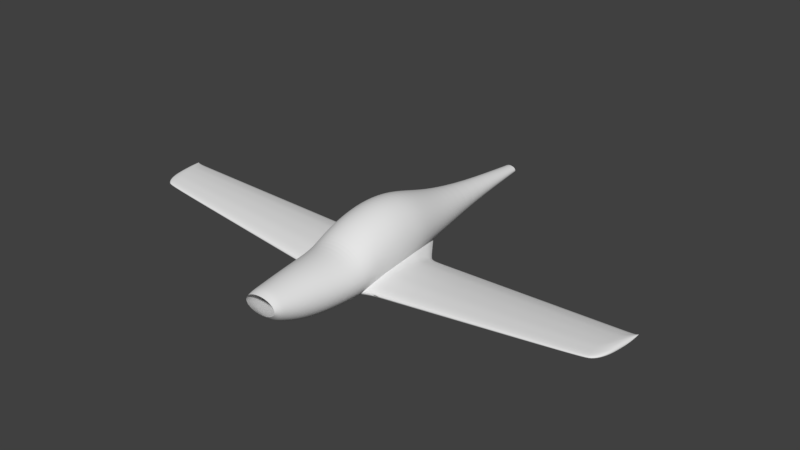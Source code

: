 # Source: rev0.4.blend  (saved by Blender 2.79.0; exported with 4.5.12 LTS)
import bpy
from mathutils import Matrix  # noqa: F401  (used for matrix-valued properties, if any)

bpy.ops.wm.read_factory_settings(use_empty=True)
scene = bpy.context.scene
scene.name = 'Scene'

# ---- collections
col_collection_1 = bpy.data.collections.new('Collection 1'); scene.collection.children.link(col_collection_1)

# ---- world
world_world = bpy.data.worlds.new('World'); scene.world = world_world
world_world.color = (0.05088, 0.05088, 0.05088)
world_world.use_sun_shadow = False
world_world.sun_shadow_jitter_overblur = 0.0
world_world.cycles.sampling_method = 'MANUAL'

# ---- meshes
me_cylinder_001 = bpy.data.meshes.new('Cylinder.001')
me_cylinder_001.from_pydata([(0.0, -0.9922, -0.3697), (0.0, 1.126, -0.1982), (0.1355, -0.9922, -0.3625), (0.04204, 1.126, -0.1949), (0.2657, -0.9922, -0.3413), (0.09475, 1.126, -0.1851), (0.3857, -0.9922, -0.3067), (0.1433, 1.126, -0.1693), (0.4909, -0.9922, -0.2603), (0.1859, 1.126, -0.148), (0.5772, -0.9922, -0.2037), (0.2208, 1.126, -0.122), (0.6413, -0.9922, -0.1391), (0.2468, 1.126, -0.09235), (0.6808, -0.9922, -0.06904), (0.2628, 1.126, -0.06019), (0.6942, -0.9922, 0.003832), (0.2682, 1.126, -0.02674), (0.6808, -0.9922, 0.0767), (0.2628, 1.126, 0.006716), (0.6413, -0.9922, 0.1468), (0.2468, 1.126, 0.03888), (0.5772, -0.9922, 0.2114), (0.2208, 1.126, 0.06853), (0.4909, -0.9922, 0.268), (0.1859, 1.126, 0.09451), (0.3857, -0.9922, 0.3144), (0.1433, 1.126, 0.1158), (0.2657, -0.9922, 0.3489), (0.09475, 1.126, 0.1317), (0.1355, -0.9922, 0.3702), (0.04204, 1.126, 0.1414), (0.0, -0.9922, 0.3774), (0.0, 1.126, 0.1447), (0.0, 0.3885, -0.8156), (0.1741, 0.3885, -0.7996), (0.3415, 0.3885, -0.7521), (0.4957, 0.3885, -0.675), (0.6309, 0.3885, -0.5712), (0.7419, 0.3885, -0.4448), (0.8243, 0.3885, -0.3006), (0.8751, 0.3885, -0.1441), (0.8922, 0.3885, 0.01864), (0.8751, 0.3885, 0.1814), (0.8243, 0.3885, 0.3379), (0.7419, 0.3885, 0.4821), (0.6309, 0.3885, 0.6085), (0.4957, 0.3885, 0.7123), (0.3415, 0.3885, 0.7894), (0.1741, 0.3885, 0.8368), (0.0, 0.3885, 0.8529), (0.2383, -0.6194, -1.286), (0.4673, -0.6194, -1.229), (0.6783, -0.6194, -1.138), (0.8633, -0.6194, -1.014), (1.015, -0.6194, -0.864), (1.128, -0.6194, -0.6925), (1.197, -0.6194, -0.5064), (1.221, -0.6194, -0.3128), (1.197, -0.6194, -0.1193), (1.128, -0.6194, 0.06683), (1.015, -0.6194, 0.2384), (0.8633, -0.6194, 0.3887), (0.6783, -0.6194, 0.5121), (0.4673, -0.6194, 0.6038), (0.2383, -0.6194, 0.6602), (0.0, -0.6194, 0.6793), (0.0, -0.6194, -1.305), (0.0, -0.4793, -1.33), (0.2629, -0.4793, -1.311), (0.5155, -0.4793, -1.252), (0.7484, -0.4793, -1.156), (0.9525, -0.4793, -1.028), (1.12, -0.4793, -0.8713), (1.244, -0.4793, -0.6928), (1.321, -0.4793, -0.499), (1.347, -0.4793, -0.2975), (1.321, -0.4793, -0.09603), (1.244, -0.4793, 0.09773), (1.12, -0.4793, 0.2763), (0.9525, -0.4793, 0.4328), (0.7484, -0.4793, 0.5613), (0.5155, -0.4793, 0.6567), (0.2629, -0.4793, 0.7155), (0.0, -0.4793, 0.7353), (0.192, -0.8234, -1.044), (0.3766, -0.8234, -0.9974), (0.5466, -0.8234, -0.9213), (0.6957, -0.8234, -0.8189), (0.8181, -0.8234, -0.6942), (0.909, -0.8234, -0.5518), (0.965, -0.8234, -0.3974), (0.9839, -0.8234, -0.2367), (0.965, -0.8234, -0.0761), (0.909, -0.8234, 0.07836), (0.8181, -0.8234, 0.2207), (0.6957, -0.8234, 0.3455), (0.5466, -0.8234, 0.4479), (0.3766, -0.8234, 0.524), (0.192, -0.8234, 0.5708), (0.0, -0.8234, 0.5866), (0.0, -0.8234, -1.06), (0.1629, -0.9219, -0.7667), (0.3194, -0.9219, -0.7297), (0.4637, -0.9219, -0.6695), (0.5902, -0.9219, -0.5887), (0.6939, -0.9219, -0.4901), (0.771, -0.9219, -0.3777), (0.8185, -0.9219, -0.2556), (0.8346, -0.9219, -0.1288), (0.8185, -0.9219, -0.001878), (0.771, -0.9219, 0.1201), (0.6939, -0.9219, 0.2326), (0.5902, -0.9219, 0.3311), (0.4637, -0.9219, 0.412), (0.3194, -0.9219, 0.4721), (0.1629, -0.9219, 0.5091), (0.0, -0.9219, 0.5216), (0.0, -0.9219, -0.7792), (0.1525, -0.9599, -0.585), (0.299, -0.9599, -0.5546), (0.4341, -0.9599, -0.5051), (0.5525, -0.9599, -0.4386), (0.6496, -0.9599, -0.3576), (0.7218, -0.9599, -0.2652), (0.7662, -0.9599, -0.1648), (0.7813, -0.9599, -0.06052), (0.7662, -0.9599, 0.0438), (0.7218, -0.9599, 0.1441), (0.6496, -0.9599, 0.2366), (0.5525, -0.9599, 0.3176), (0.4341, -0.9599, 0.3841), (0.299, -0.9599, 0.4335), (0.1525, -0.9599, 0.4639), (0.0, -0.9599, 0.4742), (0.0, -0.9599, -0.5953), (0.0, -0.726, -1.225), (0.2147, -0.726, -1.207), (0.4211, -0.726, -1.154), (0.6113, -0.726, -1.068), (0.7781, -0.726, -0.9514), (0.9149, -0.726, -0.8097), (1.017, -0.726, -0.6481), (1.079, -0.726, -0.4727), (1.1, -0.726, -0.2903), (1.079, -0.726, -0.1078), (1.017, -0.726, 0.06756), (0.9149, -0.726, 0.2292), (0.7781, -0.726, 0.3709), (0.6113, -0.726, 0.4872), (0.4211, -0.726, 0.5736), (0.2147, -0.726, 0.6268), (0.0, -0.726, 0.6448), (0.0, 0.06041, -1.087), (0.2482, 0.06041, -1.061), (0.4867, 0.06041, -0.9849), (0.7065, 0.06041, -0.8614), (0.8992, 0.06041, -0.6952), (1.057, 0.06041, -0.4926), (1.175, 0.06041, -0.2616), (1.247, 0.06041, -0.01081), (1.272, 0.06041, 0.25), (1.247, 0.06041, 0.5107), (1.175, 0.06041, 0.7615), (1.057, 0.06041, 0.9926), (0.8992, 0.06041, 1.195), (0.7065, 0.06041, 1.361), (0.4867, 0.06041, 1.485), (0.2482, 0.06041, 1.561), (0.0, 0.06041, 1.587), (0.2607, -0.05813, -1.154), (0.5113, -0.05813, -1.072), (0.7422, -0.05813, -0.9398), (0.9447, -0.05813, -0.7617), (1.111, -0.05813, -0.5447), (1.234, -0.05813, -0.2971), (1.31, -0.05813, -0.0495), (1.336, -0.05813, 0.2508), (1.31, -0.05813, 0.5302), (1.234, -0.05813, 0.7988), (1.111, -0.05813, 1.046), (0.9447, -0.05813, 1.263), (0.7422, -0.05813, 1.441), (0.5113, -0.05813, 1.574), (0.2607, -0.05813, 1.655), (0.0, -0.05813, 1.683), (0.0, -0.05813, -1.181), (0.2686, -0.4047, -1.32), (0.5268, -0.4047, -1.252), (0.7647, -0.4047, -1.142), (0.9733, -0.4047, -0.9938), (1.144, -0.4047, -0.813), (1.272, -0.4047, -0.6066), (1.35, -0.4047, -0.3828), (1.376, -0.4047, -0.15), (1.35, -0.4047, 0.08286), (1.272, -0.4047, 0.3067), (1.144, -0.4047, 0.513), (0.9733, -0.4047, 0.6939), (0.7647, -0.4047, 0.8423), (0.5268, -0.4047, 0.9526), (0.2686, -0.4047, 1.02), (0.0, -0.4047, 1.043), (0.0, -0.4047, -1.343), (0.0, -0.2508, -1.301), (0.2688, -0.2508, -1.274), (0.5272, -0.2508, -1.194), (0.7654, -0.2508, -1.064), (0.9741, -0.2508, -0.8895), (1.145, -0.2508, -0.6766), (1.273, -0.2508, -0.4338), (1.351, -0.2508, -0.1703), (1.378, -0.2508, 0.1037), (1.351, -0.2508, 0.3778), (1.273, -0.2508, 0.6413), (1.145, -0.2508, 0.8841), (0.9741, -0.2508, 1.097), (0.7654, -0.2508, 1.272), (0.5272, -0.2508, 1.401), (0.2688, -0.2508, 1.481), (0.0, -0.2508, 1.508), (0.0, -0.1564, -1.258), (0.2687, -0.1564, -1.23), (0.527, -0.1564, -1.148), (0.765, -0.1564, -1.014), (0.9737, -0.1564, -0.833), (1.145, -0.1564, -0.6129), (1.272, -0.1564, -0.3618), (1.35, -0.1564, -0.08939), (1.377, -0.1564, 0.1939), (1.35, -0.1564, 0.4773), (1.272, -0.1564, 0.7497), (1.145, -0.1564, 1.001), (0.9737, -0.1564, 1.221), (0.765, -0.1564, 1.401), (0.527, -0.1564, 1.536), (0.2687, -0.1564, 1.618), (0.0, -0.1564, 1.646), (0.2688, -0.3291, -1.307), (0.5272, -0.3291, -1.232), (0.7653, -0.3291, -1.109), (0.974, -0.3291, -0.9445), (1.145, -0.3291, -0.7438), (1.273, -0.3291, -0.5147), (1.351, -0.3291, -0.2662), (1.377, -0.3291, -0.007789), (1.351, -0.3291, 0.2507), (1.273, -0.3291, 0.4992), (1.145, -0.3291, 0.7282), (0.974, -0.3291, 0.9289), (0.7653, -0.3291, 1.094), (0.5272, -0.3291, 1.216), (0.2688, -0.3291, 1.291), (0.0, -0.3291, 1.317), (0.0, -0.3291, -1.333), (0.0, 0.6764, -0.5211), (0.09295, 0.6764, -0.5115), (0.1955, 0.6764, -0.4832), (0.2901, 0.6764, -0.4373), (0.373, 0.6764, -0.3755), (0.441, 0.6764, -0.3003), (0.4915, 0.6764, -0.2144), (0.5226, 0.6764, -0.1212), (0.5332, 0.6764, -0.02425), (0.5226, 0.6764, 0.07267), (0.4915, 0.6764, 0.1659), (0.441, 0.6764, 0.2518), (0.373, 0.6764, 0.327), (0.2901, 0.6764, 0.3888), (0.1955, 0.6764, 0.4347), (0.09295, 0.6764, 0.463), (0.0, 0.6764, 0.4725), (0.0, 0.2163, -0.9579), (0.213, 0.2163, -0.9368), (0.4177, 0.2163, -0.8743), (0.6064, 0.2163, -0.7729), (0.7717, 0.2163, -0.6363), (0.9074, 0.2163, -0.4699), (1.008, 0.2163, -0.2801), (1.07, 0.2163, -0.07414), (1.091, 0.2163, 0.1401), (1.07, 0.2163, 0.3543), (1.008, 0.2163, 0.5602), (0.9074, 0.2163, 0.75), (0.7717, 0.2163, 0.9164), (0.6064, 0.2163, 1.053), (0.4177, 0.2163, 1.154), (0.213, 0.2163, 1.217), (0.0, 0.2163, 1.238), (1.512, -0.25, -1.048), (1.473, -0.25, -0.5576), (1.511, -0.1907, -1.034), (1.472, -0.1907, -0.5444), (1.779, -0.25, -1.027), (1.74, -0.25, -0.5367), (1.777, -0.1907, -1.013), (1.739, -0.1907, -0.5235), (1.512, -0.2856, -1.052), (1.476, -0.2856, -0.5839), (1.779, -0.2856, -1.032), (1.742, -0.2856, -0.563), (1.512, -0.3188, -1.048), (1.478, -0.3188, -0.6209), (1.779, -0.3188, -1.027), (1.745, -0.3188, -0.6), (1.511, -0.3524, -1.036), (1.482, -0.3524, -0.662), (1.778, -0.3524, -1.015), (1.748, -0.3524, -0.6411), (1.509, -0.375, -1.011), (1.485, -0.375, -0.699), (1.776, -0.375, -0.9905), (1.751, -0.375, -0.6781), (1.507, -0.3926, -0.9826), (1.488, -0.3926, -0.7442), (1.773, -0.3926, -0.9617), (1.755, -0.3926, -0.7233), (1.503, -0.4026, -0.9387), (1.492, -0.4026, -0.7894), (1.77, -0.4026, -0.9179), (1.758, -0.4026, -0.7685), (1.499, -0.4072, -0.8853), (1.497, -0.4072, -0.8593), (1.766, -0.4072, -0.8644), (1.764, -0.4072, -0.8384), (1.743, -0.03711, -0.5774), (1.772, -0.03711, -0.9407), (1.477, -0.03711, -0.5982), (1.505, -0.03711, -0.9616), (1.507, -0.08681, -0.9883), (1.474, -0.08681, -0.5666), (1.774, -0.08681, -0.9675), (1.741, -0.08681, -0.5457), (1.739, -0.1385, -0.5202), (1.776, -0.1385, -0.9938), (1.472, -0.1385, -0.5411), (1.509, -0.1385, -1.015), (1.751, 0.01712, -0.6758), (1.77, 0.01712, -0.9217), (1.484, 0.01712, -0.6966), (1.504, 0.01712, -0.9425), (1.756, 0.04825, -0.7454), (1.769, 0.04825, -0.9046), (1.49, 0.04825, -0.7663), (1.502, 0.04825, -0.9255), (1.5, 0.07652, -0.8938), (1.766, 0.07652, -0.8729), (1.768, 0.07652, -0.8898), (1.501, 0.07652, -0.9107), (1.501, 0.06355, -0.9153), (1.768, 0.06355, -0.8944), (1.761, 0.06355, -0.8066), (1.495, 0.06355, -0.8275), (0.7338, -0.2153, -1.123), (0.6954, -0.2175, -0.406), (0.7326, -0.1336, -1.071), (0.6944, -0.1358, -0.356), (0.7341, -0.2645, -1.148), (0.6974, -0.2666, -0.4629), (0.7338, -0.3103, -1.159), (0.7003, -0.3122, -0.5341), (0.7328, -0.3568, -1.158), (0.7036, -0.3585, -0.6116), (0.7309, -0.3881, -1.134), (0.7065, -0.3895, -0.6774), (0.7287, -0.4125, -1.101), (0.71, -0.4136, -0.7525), (0.7252, -0.4266, -1.042), (0.7135, -0.4272, -0.8238), (0.721, -0.433, -0.9663), (0.719, -0.4332, -0.9283), (0.6986, 0.07657, -0.3551), (0.727, 0.07821, -0.886), (0.7291, 0.009701, -0.9509), (0.6961, 0.007802, -0.3346), (0.6941, -0.06371, -0.3242), (0.7312, -0.06158, -1.016), (0.7063, 0.1519, -0.4708), (0.7255, 0.153, -0.8301), (0.7117, 0.1952, -0.5565), (0.7242, 0.1959, -0.789), (0.7217, 0.2348, -0.728), (0.723, 0.2349, -0.7527), (0.7234, 0.217, -0.7662), (0.7165, 0.2166, -0.638), (0.7338, -0.2153, -1.123), (0.6954, -0.2175, -0.406), (0.7326, -0.1336, -1.071), (0.6944, -0.1358, -0.356), (0.7341, -0.2645, -1.148), (0.6974, -0.2666, -0.4629), (0.7338, -0.3103, -1.159), (0.7003, -0.3122, -0.5341), (0.7328, -0.3568, -1.158), (0.7036, -0.3585, -0.6116), (0.7309, -0.3881, -1.134), (0.7065, -0.3895, -0.6774), (0.7287, -0.4125, -1.101), (0.71, -0.4136, -0.7525), (0.7252, -0.4266, -1.042), (0.7135, -0.4272, -0.8238), (0.721, -0.433, -0.9663), (0.719, -0.4332, -0.9283), (0.6986, 0.07657, -0.3551), (0.727, 0.07821, -0.886), (0.7291, 0.009701, -0.9509), (0.6961, 0.007802, -0.3346), (0.6941, -0.06371, -0.3242), (0.7312, -0.06158, -1.016), (0.7063, 0.1519, -0.4708), (0.7255, 0.153, -0.8301), (0.7117, 0.1952, -0.5565), (0.7242, 0.1959, -0.789), (0.7217, 0.2348, -0.728), (0.723, 0.2349, -0.7527), (0.7234, 0.217, -0.7662), (0.7165, 0.2166, -0.638), (10.79, -0.107, -0.06238), (10.75, -0.107, 0.0372), (10.79, -0.09542, -0.05938), (10.75, -0.09542, 0.03987), (10.79, -0.114, -0.06322), (10.76, -0.114, 0.03187), (10.79, -0.1205, -0.06238), (10.76, -0.1205, 0.02436), (10.79, -0.1271, -0.05988), (10.76, -0.1271, 0.01602), (10.79, -0.1315, -0.05488), (10.76, -0.1315, 0.008512), (10.79, -0.1349, -0.04904), (10.77, -0.1349, -0.0006625), (10.78, -0.1369, -0.04014), (10.77, -0.1369, -0.009837), (10.78, -0.1378, -0.0293), (10.78, -0.1378, -0.02402), (10.76, -0.06537, 0.02895), (10.78, -0.06537, -0.04478), (10.79, -0.07509, -0.05021), (10.75, -0.07509, 0.03537), (10.75, -0.08521, 0.04054), (10.79, -0.08521, -0.05554), (10.76, -0.05476, 0.008985), (10.78, -0.05476, -0.04091), (10.77, -0.04867, -0.005155), (10.78, -0.04867, -0.03745), (10.78, -0.04314, -0.03102), (10.78, -0.04314, -0.03445), (10.78, -0.04568, -0.03538), (10.77, -0.04568, -0.01757), (10.83, -0.05289, 0.002383), (10.82, -0.05289, 0.01104), (10.83, -0.05117, 0.002644), (10.82, -0.05117, 0.01127), (10.83, -0.05393, 0.00231), (10.82, -0.05393, 0.01057), (10.83, -0.05489, 0.002383), (10.82, -0.05489, 0.009922), (10.83, -0.05587, 0.0026), (10.82, -0.05587, 0.009197), (10.83, -0.05652, 0.003035), (10.82, -0.05652, 0.008544), (10.83, -0.05703, 0.003543), (10.82, -0.05703, 0.007747), (10.82, -0.05733, 0.004316), (10.82, -0.05733, 0.00695), (10.82, -0.05746, 0.005258), (10.82, -0.05746, 0.005717), (10.82, -0.0467, 0.01032), (10.83, -0.0467, 0.003913), (10.83, -0.04814, 0.003441), (10.82, -0.04814, 0.01088), (10.82, -0.04965, 0.01133), (10.83, -0.04965, 0.002977), (10.82, -0.04512, 0.008586), (10.83, -0.04512, 0.004249), (10.82, -0.04422, 0.007357), (10.82, -0.04422, 0.00455), (10.82, -0.0434, 0.005109), (10.82, -0.0434, 0.004811), (10.82, -0.04377, 0.00473), (10.82, -0.04377, 0.006277), (5.767, 0.02301, -0.518), (5.745, -0.307, -0.3043), (5.739, -0.2001, -0.2479), (5.763, -0.3808, -0.4801), (5.765, -0.3808, -0.4993), (5.777, -0.2001, -0.6086), (5.756, -0.0005954, -0.4115), (5.769, -0.0005954, -0.5289), (5.768, 0.01218, -0.5213), (5.754, -0.3686, -0.3952), (5.758, -0.377, -0.4285), (5.778, -0.307, -0.6195), (5.771, -0.07185, -0.5555), (5.77, -0.02658, -0.5415), (5.778, -0.2793, -0.6225), (5.778, -0.2496, -0.6195), (5.751, -0.02658, -0.3602), (5.743, -0.07185, -0.2876), (5.74, -0.1133, -0.2643), (5.738, -0.1565, -0.2455), (5.74, -0.2496, -0.2576), (5.742, -0.2793, -0.277), (5.776, -0.1565, -0.5946), (5.773, -0.1133, -0.5752), (5.775, -0.3539, -0.5922), (5.777, -0.3351, -0.6104), (5.766, 0.02301, -0.5055), (5.761, 0.01218, -0.4567), (5.77, -0.377, -0.5387), (5.773, -0.3686, -0.571), (5.748, -0.3351, -0.3346), (5.751, -0.3539, -0.3619), (10.05, -0.03429, -0.1199), (10.05, -0.3525, -0.1083), (10.06, -0.2101, -0.1759), (10.04, -0.05289, -0.05406), (10.05, -0.04282, -0.122), (10.04, -0.3495, -0.06458), (10.06, -0.2944, -0.1826), (10.05, -0.07337, -0.1344), (10.06, -0.2491, -0.1826), (10.02, -0.109, 0.02257), (10.02, -0.1758, 0.0486), (10.02, -0.2726, 0.02911), (10.06, -0.1417, -0.1553), (10.06, -0.3165, -0.177), (10.04, -0.04282, -0.08196), (10.05, -0.3429, -0.1527), (10.03, -0.3314, -0.02336), (10.03, -0.2944, 0.01225), (10.02, -0.2101, 0.0471), (10.05, -0.3525, -0.09644), (10.05, -0.05289, -0.1266), (10.04, -0.3429, -0.04397), (10.05, -0.109, -0.1431), (10.06, -0.2726, -0.1845), (10.03, -0.07337, -0.02229), (10.02, -0.1417, 0.03698), (10.02, -0.2491, 0.04111), (10.06, -0.1758, -0.1673), (10.06, -0.3314, -0.1658), (10.05, -0.03429, -0.1122), (10.05, -0.3495, -0.1327), (10.03, -0.3165, -0.006491), (10.28, -0.03735, -0.09857), (10.28, -0.3413, -0.08739), (10.29, -0.2107, -0.1527), (10.27, -0.05569, -0.03493), (10.28, -0.04576, -0.1006), (10.27, -0.3383, -0.0451), (10.29, -0.284, -0.1593), (10.28, -0.07587, -0.1126), (10.29, -0.2394, -0.1593), (10.25, -0.111, 0.03917), (10.25, -0.1768, 0.06435), (10.25, -0.2625, 0.0455), (10.28, -0.1433, -0.1328), (10.29, -0.3058, -0.1538), (10.27, -0.04576, -0.06191), (10.28, -0.3318, -0.1303), (10.26, -0.3204, -0.005237), (10.26, -0.284, 0.02919), (10.25, -0.2107, 0.0629), (10.27, -0.3413, -0.07591), (10.28, -0.05569, -0.1051), (10.27, -0.3318, -0.02517), (10.28, -0.111, -0.121), (10.29, -0.2625, -0.1611), (10.26, -0.07587, -0.00421), (10.25, -0.1433, 0.05311), (10.25, -0.2394, 0.0571), (10.29, -0.1768, -0.1444), (10.29, -0.3204, -0.143), (10.28, -0.03735, -0.09111), (10.28, -0.3383, -0.1109), (10.26, -0.3058, 0.01107), (10.47, -0.03988, -0.08103), (10.47, -0.3159, -0.07016), (10.48, -0.2111, -0.1337), (10.46, -0.05799, -0.01918), (10.47, -0.04819, -0.083), (10.46, -0.313, -0.02907), (10.48, -0.2593, -0.14), (10.47, -0.07793, -0.09469), (10.48, -0.2152, -0.14), (10.44, -0.1127, 0.05283), (10.44, -0.1777, 0.0773), (10.44, -0.2381, 0.05899), (10.47, -0.1445, -0.1143), (10.48, -0.2808, -0.1347), (10.46, -0.04819, -0.0454), (10.47, -0.3066, -0.1118), (10.45, -0.2953, 0.009675), (10.44, -0.2593, 0.04314), (10.44, -0.2111, 0.07589), (10.46, -0.3159, -0.05901), (10.47, -0.05799, -0.08737), (10.45, -0.3066, -0.009697), (10.47, -0.1127, -0.1029), (10.48, -0.2381, -0.1418), (10.45, -0.07793, 0.01067), (10.44, -0.1445, 0.06638), (10.44, -0.2152, 0.07026), (10.48, -0.1777, -0.1256), (10.48, -0.2953, -0.1242), (10.47, -0.03988, -0.07379), (10.47, -0.313, -0.09306), (10.45, -0.2808, 0.02553), (10.63, -0.04172, -0.06096), (10.63, -0.263, -0.05191), (10.64, -0.164, -0.1048), (10.62, -0.05466, -0.009426), (10.63, -0.04766, -0.0626), (10.62, -0.2609, -0.01766), (10.64, -0.2225, -0.1101), (10.63, -0.0689, -0.07234), (10.64, -0.1911, -0.1101), (10.61, -0.0937, 0.05058), (10.6, -0.1401, 0.07097), (10.61, -0.2074, 0.05571), (10.64, -0.1164, -0.08869), (10.64, -0.2379, -0.1057), (10.63, -0.04766, -0.03127), (10.64, -0.2563, -0.08664), (10.62, -0.2483, 0.01462), (10.61, -0.2225, 0.0425), (10.6, -0.164, 0.0698), (10.63, -0.263, -0.04261), (10.63, -0.05466, -0.06624), (10.62, -0.2563, -0.001522), (10.64, -0.0937, -0.07914), (10.64, -0.2074, -0.1116), (10.62, -0.0689, 0.01545), (10.61, -0.1164, 0.06187), (10.6, -0.1911, 0.0651), (10.64, -0.1401, -0.09808), (10.64, -0.2483, -0.09691), (10.63, -0.04172, -0.05493), (10.63, -0.2609, -0.07098), (10.61, -0.2379, 0.02783), (10.71, -0.04225, -0.04707), (10.71, -0.2001, -0.03992), (10.72, -0.1295, -0.08172), (10.7, -0.05147, -0.006367), (10.71, -0.04648, -0.04837), (10.7, -0.1986, -0.01287), (10.72, -0.1712, -0.08589), (10.71, -0.06163, -0.05606), (10.72, -0.1488, -0.08589), (10.68, -0.07933, 0.04103), (10.68, -0.1124, 0.05713), (10.68, -0.1604, 0.04508), (10.72, -0.09555, -0.06897), (10.72, -0.1822, -0.08242), (10.7, -0.04648, -0.02362), (10.71, -0.1953, -0.06735), (10.69, -0.1896, 0.01262), (10.69, -0.1712, 0.03465), (10.68, -0.1295, 0.0562), (10.71, -0.2001, -0.03258), (10.71, -0.05147, -0.05124), (10.7, -0.1953, -0.0001244), (10.71, -0.07933, -0.06143), (10.72, -0.1604, -0.08705), (10.69, -0.06163, 0.01328), (10.68, -0.09555, 0.04995), (10.68, -0.1488, 0.0525), (10.72, -0.1124, -0.07639), (10.72, -0.1896, -0.07546), (10.71, -0.04225, -0.0423), (10.71, -0.1986, -0.05499), (10.69, -0.1822, 0.02306)], [], [(255, 1, 3, 256), (256, 3, 5, 257), (257, 5, 7, 258), (258, 7, 9, 259), (259, 9, 11, 260), (260, 11, 13, 261), (261, 13, 15, 262), (262, 15, 17, 263), (263, 17, 19, 264), (264, 19, 21, 265), (265, 21, 23, 266), (266, 23, 25, 267), (267, 25, 27, 268), (268, 27, 29, 269), (269, 29, 31, 270), (270, 31, 33, 271), (287, 49, 50, 288), (286, 48, 49, 287), (285, 47, 48, 286), (284, 46, 47, 285), (283, 45, 46, 284), (282, 44, 45, 283), (281, 43, 44, 282), (280, 42, 43, 281), (279, 41, 42, 280), (278, 40, 41, 279), (277, 39, 40, 278), (276, 38, 39, 277), (275, 37, 38, 276), (274, 36, 37, 275), (273, 35, 36, 274), (272, 34, 35, 273), (136, 67, 51, 137), (137, 51, 52, 138), (138, 52, 53, 139), (139, 53, 54, 140), (140, 54, 55, 141), (141, 55, 56, 142), (142, 56, 57, 143), (143, 57, 58, 144), (144, 58, 59, 145), (145, 59, 60, 146), (146, 60, 61, 147), (147, 61, 62, 148), (148, 62, 63, 149), (149, 63, 64, 150), (150, 64, 65, 151), (151, 65, 66, 152), (67, 68, 69, 51), (51, 69, 70, 52), (52, 70, 71, 53), (53, 71, 72, 54), (54, 72, 73, 55), (55, 73, 74, 56), (56, 74, 75, 57), (57, 75, 76, 58), (58, 76, 77, 59), (59, 77, 78, 60), (60, 78, 79, 61), (61, 79, 80, 62), (62, 80, 81, 63), (63, 81, 82, 64), (64, 82, 83, 65), (65, 83, 84, 66), (116, 99, 100, 117), (115, 98, 99, 116), (114, 97, 98, 115), (113, 96, 97, 114), (112, 95, 96, 113), (111, 94, 95, 112), (110, 93, 94, 111), (109, 92, 93, 110), (108, 91, 92, 109), (107, 90, 91, 108), (106, 89, 90, 107), (105, 88, 89, 106), (104, 87, 88, 105), (103, 86, 87, 104), (102, 85, 86, 103), (118, 101, 85, 102), (135, 118, 102, 119), (119, 102, 103, 120), (120, 103, 104, 121), (121, 104, 105, 122), (122, 105, 106, 123), (123, 106, 107, 124), (124, 107, 108, 125), (125, 108, 109, 126), (126, 109, 110, 127), (127, 110, 111, 128), (128, 111, 112, 129), (129, 112, 113, 130), (130, 113, 114, 131), (131, 114, 115, 132), (132, 115, 116, 133), (133, 116, 117, 134), (30, 133, 134, 32), (28, 132, 133, 30), (26, 131, 132, 28), (24, 130, 131, 26), (22, 129, 130, 24), (20, 128, 129, 22), (18, 127, 128, 20), (16, 126, 127, 18), (14, 125, 126, 16), (12, 124, 125, 14), (10, 123, 124, 12), (8, 122, 123, 10), (6, 121, 122, 8), (4, 120, 121, 6), (2, 119, 120, 4), (0, 135, 119, 2), (99, 151, 152, 100), (98, 150, 151, 99), (97, 149, 150, 98), (96, 148, 149, 97), (95, 147, 148, 96), (94, 146, 147, 95), (93, 145, 146, 94), (92, 144, 145, 93), (91, 143, 144, 92), (90, 142, 143, 91), (89, 141, 142, 90), (88, 140, 141, 89), (87, 139, 140, 88), (86, 138, 139, 87), (85, 137, 138, 86), (101, 136, 137, 85), (186, 153, 154, 170), (170, 154, 155, 171), (171, 155, 156, 172), (172, 156, 157, 173), (173, 157, 158, 174), (174, 158, 159, 175), (175, 159, 160, 176), (176, 160, 161, 177), (177, 161, 162, 178), (178, 162, 163, 179), (179, 163, 164, 180), (180, 164, 165, 181), (181, 165, 166, 182), (182, 166, 167, 183), (183, 167, 168, 184), (184, 168, 169, 185), (236, 184, 185, 237), (235, 183, 184, 236), (234, 182, 183, 235), (233, 181, 182, 234), (232, 180, 181, 233), (231, 179, 180, 232), (230, 178, 179, 231), (229, 177, 178, 230), (228, 176, 177, 229), (227, 175, 176, 228), (226, 174, 175, 227), (225, 173, 174, 226), (224, 172, 173, 225), (223, 171, 172, 224), (222, 170, 171, 223), (221, 186, 170, 222), (68, 203, 187, 69), (69, 187, 188, 70), (70, 188, 189, 71), (71, 189, 190, 72), (72, 190, 191, 73), (73, 191, 192, 74), (74, 192, 193, 75), (75, 193, 194, 76), (76, 194, 195, 77), (77, 195, 196, 78), (78, 196, 197, 79), (79, 197, 198, 80), (80, 198, 199, 81), (81, 199, 200, 82), (82, 200, 201, 83), (83, 201, 202, 84), (254, 204, 205, 238), (238, 205, 206, 239), (239, 206, 207, 240), (240, 207, 208, 241), (241, 208, 209, 242), (242, 209, 210, 243), (243, 210, 211, 244), (244, 211, 212, 245), (245, 212, 213, 246), (246, 213, 214, 247), (247, 214, 215, 248), (248, 215, 216, 249), (249, 216, 217, 250), (250, 217, 218, 251), (251, 218, 219, 252), (252, 219, 220, 253), (204, 221, 222, 205), (205, 222, 223, 206), (206, 223, 224, 207), (207, 224, 225, 208), (208, 225, 226, 209), (209, 226, 227, 210), (210, 227, 228, 211), (211, 228, 229, 212), (212, 229, 230, 213), (213, 230, 231, 214), (214, 231, 232, 215), (215, 232, 233, 216), (216, 233, 234, 217), (217, 234, 235, 218), (218, 235, 236, 219), (219, 236, 237, 220), (201, 252, 253, 202), (200, 251, 252, 201), (199, 250, 251, 200), (198, 249, 250, 199), (197, 248, 249, 198), (196, 247, 248, 197), (195, 246, 247, 196), (194, 245, 246, 195), (193, 244, 245, 194), (192, 243, 244, 193), (191, 242, 243, 192), (190, 241, 242, 191), (189, 240, 241, 190), (188, 239, 240, 189), (187, 238, 239, 188), (203, 254, 238, 187), (49, 270, 271, 50), (48, 269, 270, 49), (47, 268, 269, 48), (46, 267, 268, 47), (45, 266, 267, 46), (44, 265, 266, 45), (43, 264, 265, 44), (42, 263, 264, 43), (41, 262, 263, 42), (40, 261, 262, 41), (39, 260, 261, 40), (38, 259, 260, 39), (37, 258, 259, 38), (36, 257, 258, 37), (35, 256, 257, 36), (34, 255, 256, 35), (153, 272, 273, 154), (154, 273, 274, 155), (155, 274, 275, 156), (156, 275, 276, 157), (157, 276, 277, 158), (158, 277, 278, 159), (159, 278, 279, 160), (160, 279, 280, 161), (161, 280, 281, 162), (162, 281, 282, 163), (163, 282, 283, 164), (164, 283, 284, 165), (165, 284, 285, 166), (166, 285, 286, 167), (167, 286, 287, 168), (168, 287, 288, 169), (306, 302, 360, 362), (372, 373, 405, 404), (358, 354, 386, 390), (291, 295, 293, 289), (296, 292, 290, 294), (294, 290, 298, 300), (321, 322, 370, 369), (289, 293, 299, 297), (300, 298, 302, 304), (356, 375, 407, 388), (297, 299, 303, 301), (301, 305, 361, 359), (301, 303, 307, 305), (335, 330, 374, 375), (304, 302, 306, 308), (289, 297, 357, 353), (308, 306, 310, 312), (376, 355, 387, 408), (305, 307, 311, 309), (312, 310, 314, 316), (354, 356, 388, 386), (309, 311, 315, 313), (329, 336, 376, 373), (313, 315, 319, 317), (345, 348, 382, 381), (316, 314, 318, 320), (320, 318, 322, 324), (375, 374, 406, 407), (317, 319, 323, 321), (318, 314, 366, 368), (331, 329, 328, 326), (348, 349, 383, 382), (335, 333, 332, 330), (295, 291, 336, 334), (292, 296, 333, 335), (334, 336, 329, 331), (313, 317, 367, 365), (340, 328, 372, 378), (298, 290, 354, 358), (330, 332, 325, 327), (355, 353, 385, 387), (339, 337, 341, 343), (327, 325, 337, 339), (373, 376, 408, 405), (326, 328, 340, 338), (352, 351, 346, 345), (327, 339, 377, 371), (338, 340, 344, 342), (290, 292, 356, 354), (350, 349, 348, 347), (352, 345, 381, 384), (343, 341, 351, 352), (342, 344, 349, 350), (367, 369, 401, 399), (370, 368, 400, 402), (369, 370, 402, 401), (368, 366, 398, 400), (365, 367, 399, 397), (363, 365, 397, 395), (383, 380, 412, 415), (328, 329, 373, 372), (343, 352, 384, 379), (314, 310, 364, 366), (349, 344, 380, 383), (330, 327, 371, 374), (336, 291, 355, 376), (322, 318, 368, 370), (302, 298, 358, 360), (309, 313, 365, 363), (339, 343, 379, 377), (292, 335, 375, 356), (344, 340, 378, 380), (305, 309, 363, 361), (317, 321, 369, 367), (291, 289, 353, 355), (297, 301, 359, 357), (310, 306, 362, 364), (641, 670, 445, 446), (643, 668, 440, 419), (648, 661, 444, 442), (647, 664, 421, 423), (642, 671, 431, 433), (652, 658, 424, 422), (646, 660, 434, 432), (651, 659, 420, 439), (645, 641, 446, 447), (650, 666, 438, 435), (644, 665, 441, 443), (656, 669, 427, 429), (657, 662, 430, 428), (653, 663, 436, 437), (658, 672, 426, 424), (385, 386, 388, 387), (386, 385, 389, 390), (390, 389, 391, 392), (392, 391, 393, 394), (394, 393, 395, 396), (396, 395, 397, 398), (398, 397, 399, 400), (400, 399, 401, 402), (387, 388, 407, 408), (408, 407, 406, 405), (404, 403, 409, 410), (405, 406, 403, 404), (410, 409, 411, 412), (415, 416, 413, 414), (412, 411, 416, 415), (659, 667, 418, 420), (353, 357, 389, 385), (660, 642, 433, 434), (649, 643, 419, 417), (374, 371, 403, 406), (655, 644, 443, 448), (360, 358, 390, 392), (371, 377, 409, 403), (357, 359, 391, 389), (661, 645, 447, 444), (662, 646, 432, 430), (378, 372, 404, 410), (654, 647, 423, 425), (663, 648, 442, 436), (359, 361, 393, 391), (377, 379, 411, 409), (362, 360, 392, 394), (664, 649, 417, 421), (380, 378, 410, 412), (665, 650, 435, 441), (666, 651, 439, 438), (384, 381, 413, 416), (667, 652, 422, 418), (361, 363, 395, 393), (382, 383, 415, 414), (668, 653, 437, 440), (364, 362, 394, 396), (669, 654, 425, 427), (670, 655, 448, 445), (381, 382, 414, 413), (671, 656, 429, 431), (672, 657, 428, 426), (379, 384, 416, 411), (366, 364, 396, 398), (429, 427, 459, 461), (428, 430, 462, 460), (436, 442, 474, 468), (441, 435, 467, 473), (438, 439, 471, 470), (421, 417, 449, 453), (440, 437, 469, 472), (418, 422, 454, 450), (427, 425, 457, 459), (426, 428, 460, 458), (433, 431, 463, 465), (447, 446, 478, 479), (432, 434, 466, 464), (435, 438, 470, 467), (437, 436, 468, 469), (452, 451, 472, 471), (451, 452, 450, 449), (449, 450, 454, 453), (453, 454, 456, 455), (455, 456, 458, 457), (457, 458, 460, 459), (459, 460, 462, 461), (461, 462, 464, 463), (463, 464, 466, 465), (471, 472, 469, 470), (470, 469, 468, 467), (467, 468, 474, 473), (473, 474, 476, 475), (480, 479, 478, 477), (475, 476, 479, 480), (422, 424, 456, 454), (443, 441, 473, 475), (439, 420, 452, 471), (423, 421, 453, 455), (442, 444, 476, 474), (419, 440, 472, 451), (446, 445, 477, 478), (431, 429, 461, 463), (445, 448, 480, 477), (425, 423, 455, 457), (430, 432, 464, 462), (417, 419, 451, 449), (420, 418, 450, 452), (444, 447, 479, 476), (434, 433, 465, 466), (424, 426, 458, 456), (448, 443, 475, 480), (308, 312, 512, 511), (319, 315, 510, 509), (346, 351, 508, 507), (311, 307, 506, 505), (334, 331, 504, 503), (294, 300, 502, 501), (332, 333, 500, 499), (337, 325, 498, 497), (299, 293, 496, 495), (326, 338, 494, 493), (307, 303, 492, 506), (316, 320, 491, 490), (342, 350, 489, 488), (351, 341, 487, 508), (293, 295, 486, 496), (324, 323, 485, 484), (296, 294, 501, 483), (304, 308, 511, 482), (331, 326, 493, 504), (312, 316, 490, 512), (315, 311, 505, 510), (341, 337, 497, 487), (325, 332, 499, 498), (350, 347, 481, 489), (333, 296, 483, 500), (320, 324, 484, 491), (300, 304, 482, 502), (323, 319, 509, 485), (303, 299, 495, 492), (338, 342, 488, 494), (295, 334, 503, 486), (347, 346, 507, 481), (511, 512, 529, 544), (509, 510, 528, 543), (507, 508, 527, 542), (505, 506, 526, 541), (503, 504, 525, 540), (501, 502, 524, 539), (499, 500, 523, 538), (497, 498, 522, 537), (495, 496, 521, 536), (493, 494, 520, 535), (506, 492, 519, 526), (490, 491, 518, 534), (488, 489, 517, 533), (508, 487, 516, 527), (496, 486, 515, 521), (484, 485, 514, 532), (483, 501, 539, 531), (482, 511, 544, 530), (504, 493, 535, 525), (512, 490, 534, 529), (510, 505, 541, 528), (487, 497, 537, 516), (498, 499, 538, 522), (489, 481, 513, 517), (500, 483, 531, 523), (491, 484, 532, 518), (502, 482, 530, 524), (485, 509, 543, 514), (492, 495, 536, 519), (494, 488, 533, 520), (486, 503, 540, 515), (481, 507, 542, 513), (544, 529, 561, 576), (543, 528, 560, 575), (542, 527, 559, 574), (541, 526, 558, 573), (540, 525, 557, 572), (539, 524, 556, 571), (538, 523, 555, 570), (537, 522, 554, 569), (536, 521, 553, 568), (535, 520, 552, 567), (526, 519, 551, 558), (534, 518, 550, 566), (533, 517, 549, 565), (527, 516, 548, 559), (521, 515, 547, 553), (532, 514, 546, 564), (531, 539, 571, 563), (530, 544, 576, 562), (525, 535, 567, 557), (529, 534, 566, 561), (528, 541, 573, 560), (516, 537, 569, 548), (522, 538, 570, 554), (517, 513, 545, 549), (523, 531, 563, 555), (518, 532, 564, 550), (524, 530, 562, 556), (514, 543, 575, 546), (519, 536, 568, 551), (520, 533, 565, 552), (515, 540, 572, 547), (513, 542, 574, 545), (576, 561, 593, 608), (575, 560, 592, 607), (574, 559, 591, 606), (573, 558, 590, 605), (572, 557, 589, 604), (571, 556, 588, 603), (570, 555, 587, 602), (569, 554, 586, 601), (568, 553, 585, 600), (567, 552, 584, 599), (558, 551, 583, 590), (566, 550, 582, 598), (565, 549, 581, 597), (559, 548, 580, 591), (553, 547, 579, 585), (564, 546, 578, 596), (563, 571, 603, 595), (562, 576, 608, 594), (557, 567, 599, 589), (561, 566, 598, 593), (560, 573, 605, 592), (548, 569, 601, 580), (554, 570, 602, 586), (549, 545, 577, 581), (555, 563, 595, 587), (550, 564, 596, 582), (556, 562, 594, 588), (546, 575, 607, 578), (551, 568, 600, 583), (552, 565, 597, 584), (547, 572, 604, 579), (545, 574, 606, 577), (608, 593, 625, 640), (607, 592, 624, 639), (606, 591, 623, 638), (605, 590, 622, 637), (604, 589, 621, 636), (603, 588, 620, 635), (602, 587, 619, 634), (601, 586, 618, 633), (600, 585, 617, 632), (599, 584, 616, 631), (590, 583, 615, 622), (598, 582, 614, 630), (597, 581, 613, 629), (591, 580, 612, 623), (585, 579, 611, 617), (596, 578, 610, 628), (595, 603, 635, 627), (594, 608, 640, 626), (589, 599, 631, 621), (593, 598, 630, 625), (592, 605, 637, 624), (580, 601, 633, 612), (586, 602, 634, 618), (581, 577, 609, 613), (587, 595, 627, 619), (582, 596, 628, 614), (588, 594, 626, 620), (578, 607, 639, 610), (583, 600, 632, 615), (584, 597, 629, 616), (579, 604, 636, 611), (577, 606, 638, 609), (640, 625, 657, 672), (639, 624, 656, 671), (638, 623, 655, 670), (637, 622, 654, 669), (636, 621, 653, 668), (635, 620, 652, 667), (634, 619, 651, 666), (633, 618, 650, 665), (632, 617, 649, 664), (631, 616, 648, 663), (622, 615, 647, 654), (630, 614, 646, 662), (629, 613, 645, 661), (623, 612, 644, 655), (617, 611, 643, 649), (628, 610, 642, 660), (627, 635, 667, 659), (626, 640, 672, 658), (621, 631, 663, 653), (625, 630, 662, 657), (624, 637, 669, 656), (612, 633, 665, 644), (618, 634, 666, 650), (613, 609, 641, 645), (619, 627, 659, 651), (614, 628, 660, 646), (620, 626, 658, 652), (610, 639, 671, 642), (615, 632, 664, 647), (616, 629, 661, 648), (611, 636, 668, 643), (609, 638, 670, 641)])
me_cylinder_001.use_remesh_preserve_volume = False
me_cylinder_001.use_remesh_preserve_attributes = False
me_cylinder_001.use_mirror_vertex_groups = False
me_cylinder_001.update()

# ---- objects
ob_cylinder = bpy.data.objects.new('Cylinder', me_cylinder_001)

# ---- transforms, parenting, visibility, modifiers, constraints
ob_cylinder.location = (0.0, 0.0, 0.0)
ob_cylinder.scale = (0.4044, 2.847, 0.4044)
ob_cylinder.lineart.crease_threshold = 0.0
_m = ob_cylinder.modifiers.new('Mirror', 'MIRROR')
_m = ob_cylinder.modifiers.new('Subsurf', 'SUBSURF')
_m.uv_smooth = 'PRESERVE_CORNERS'
_m.quality = 2
_m.show_only_control_edges = False

# ---- collection membership
col_collection_1.objects.link(ob_cylinder)

# ---- scene / render settings (as saved in the file)
scene.frame_start = 1; scene.frame_end = 250; scene.frame_set(5)
scene.render.engine = 'BLENDER_EEVEE_NEXT'
scene.render.resolution_percentage = 50
scene.render.dither_intensity = 0.0
scene.cycles.use_denoising = False
scene.cycles.samples = 128
scene.cycles.sampling_pattern = 'TABULATED_SOBOL'
scene.cycles.use_adaptive_sampling = False
scene.cycles.use_light_tree = False
scene.cycles.blur_glossy = 0.0
scene.cycles.sample_clamp_indirect = 0.0
scene.view_settings.view_transform = 'Standard'
bpy.context.view_layer.update()

# ---- added for rendering (the .blend has no active camera and no usable light): camera, sun
cam_auto = bpy.data.cameras.new('AutoCamera')
cam_auto.lens = 50.0
cam_auto.sensor_width = 36.0
cam_auto.clip_end = 1000.0
ob_auto_camera = bpy.data.objects.new('AutoCamera', cam_auto)
scene.collection.objects.link(ob_auto_camera)
ob_auto_camera.location = (9.90297, -11.6924, 7.99102)
ob_auto_camera.rotation_euler = (1.09748, -7.21219e-08, 0.694738)
scene.camera = ob_auto_camera
light_auto_sun = bpy.data.lights.new('AutoSun', 'SUN')
light_auto_sun.energy = 3.0
light_auto_sun.angle = 0.0523599
ob_auto_sun = bpy.data.objects.new('AutoSun', light_auto_sun)
scene.collection.objects.link(ob_auto_sun)
ob_auto_sun.rotation_euler = (0.872665, 0.174533, 0.523599)
bpy.context.view_layer.update()

